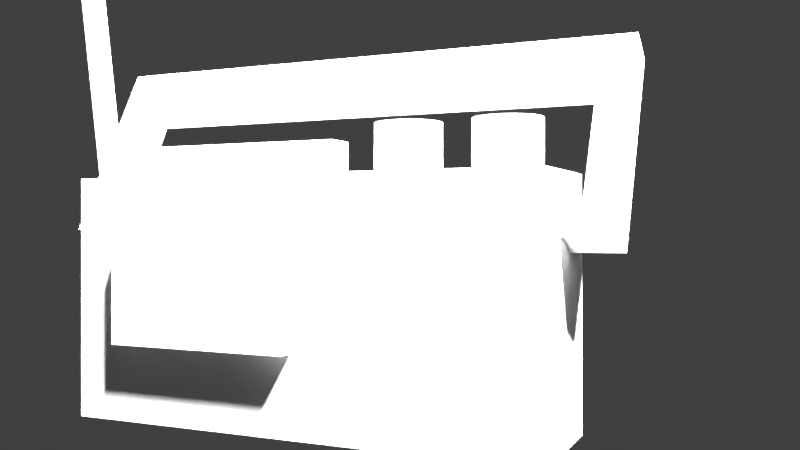 # Source: radio.blend  (saved by Blender 2.73.0; exported with 4.5.12 LTS)
import bpy
from mathutils import Matrix  # noqa: F401  (used for matrix-valued properties, if any)

bpy.ops.wm.read_factory_settings(use_empty=True)
scene = bpy.context.scene
scene.name = 'Scene'

# ---- collections
col_collection_1 = bpy.data.collections.new('Collection 1'); scene.collection.children.link(col_collection_1)

# ---- materials (node trees are filled in below, after node groups)
mat_material = bpy.data.materials.new('material')
mat_material.alpha_threshold = 0.0
mat_material.use_transparent_shadow = False
mat_material.diffuse_color = (1.0, 1.0, 1.0, 1.0)
mat_material.roughness = 0.5
mat_material.line_color = (0.0, 0.0, 0.0, 1.0)

# ---- material node trees

# ---- world
world_world = bpy.data.worlds.new('World'); scene.world = world_world
world_world.color = (0.05088, 0.05088, 0.05088)
world_world.use_sun_shadow = False
world_world.sun_shadow_jitter_overblur = 0.0
world_world.cycles.sampling_method = 'MANUAL'
world_world.cycles.sample_map_resolution = 256

# ---- cameras
cam_camera_002 = bpy.data.cameras.new('Camera.002')
cam_camera_002.clip_end = 100.0
cam_camera_002.lens = 35.0
cam_camera_002.sensor_width = 32.0
cam_camera_002.sensor_height = 18.0
cam_camera_002.dof.focus_distance = 0.0
cam_camera_002.dof.aperture_fstop = 128.0

# ---- lights
light_spot_001 = bpy.data.lights.new('Spot.001', 'SUN')
light_spot_001.transmission_factor = 0.0
light_spot_001.angle = 0.1993
light_spot_001.energy = 100.0
light_spot_001.shadow_buffer_clip_start = 0.5
light_spot_001.shadow_soft_size = 0.1
light_spot_001.shadow_cascade_max_distance = 1000.0
light_spot_001.cycles.use_multiple_importance_sampling = False

# ---- meshes
me_id29 = bpy.data.meshes.new('ID29')
me_id29.from_pydata([(0.3921, 0.0, 27.87), (1.776e-15, 0.3949, 27.85), (0.0, 0.001619, 27.84), (0.3921, 0.3933, 27.89), (0.3921, 0.0, 27.87), (1.998, 0.9974, 5.906), (2.393, 0.9974, 5.906), (0.0, 0.001619, 27.84), (2.393, 0.9974, 5.906), (0.3921, 0.3933, 27.89), (0.3921, 0.0, 27.87), (2.395, 1.392, 5.906), (1.776e-15, 0.3949, 27.85), (2.395, 1.392, 5.906), (1.999, 1.392, 5.906), (0.3921, 0.3933, 27.89), (1.776e-15, 0.3949, 27.85), (1.998, 0.9974, 5.906), (0.0, 0.001619, 27.84), (1.999, 1.392, 5.906), (2.393, 0.9974, 5.906), (1.999, 1.392, 5.906), (1.998, 0.9974, 5.906), (2.395, 1.392, 5.906), (9.435, 3.1, 7.087), (9.625, 3.179, 5.906), (9.435, 3.1, 5.906), (9.625, 3.179, 7.087), (9.272, 2.975, 7.087), (9.272, 2.975, 5.906), (9.068, 2.214, 7.087), (9.068, 2.622, 7.087), (9.041, 2.418, 7.087), (9.147, 2.812, 7.087), (9.147, 2.024, 7.087), (9.272, 2.975, 7.087), (9.272, 1.861, 7.087), (9.435, 1.736, 7.087), (9.435, 3.1, 7.087), (9.625, 3.179, 7.087), (9.625, 1.657, 7.087), (9.829, 3.205, 7.087), (9.829, 1.631, 7.087), (10.03, 1.657, 7.087), (10.03, 3.179, 7.087), (10.22, 1.736, 7.087), (10.22, 3.1, 7.087), (10.39, 2.975, 7.087), (10.39, 1.861, 7.087), (10.51, 2.024, 7.087), (10.51, 2.812, 7.087), (10.59, 2.214, 7.087), (10.59, 2.622, 7.087), (10.62, 2.418, 7.087), (9.829, 3.205, 5.906), (9.829, 3.205, 7.087), (9.147, 2.812, 5.906), (9.147, 2.812, 7.087), (10.03, 3.179, 5.906), (10.03, 3.179, 7.087), (9.068, 2.622, 5.906), (9.068, 2.622, 7.087), (9.041, 2.418, 5.906), (9.041, 2.418, 7.087), (9.068, 2.214, 5.906), (9.068, 2.214, 7.087), (9.147, 2.024, 5.906), (9.147, 2.024, 7.087), (9.272, 1.861, 5.906), (9.272, 1.861, 7.087), (9.435, 1.736, 7.087), (9.435, 1.736, 5.906), (9.625, 1.657, 7.087), (9.625, 1.657, 5.906), (9.829, 1.631, 7.087), (9.829, 1.631, 5.906), (10.03, 1.657, 7.087), (10.03, 1.657, 5.906), (10.22, 1.736, 7.087), (10.22, 1.736, 5.906), (10.39, 1.861, 7.087), (10.39, 1.861, 5.906), (10.51, 2.024, 5.906), (10.51, 2.024, 7.087), (10.59, 2.214, 5.906), (10.59, 2.214, 7.087), (10.62, 2.418, 5.906), (10.62, 2.418, 7.087), (10.59, 2.622, 5.906), (10.59, 2.622, 7.087), (10.51, 2.812, 5.906), (10.51, 2.812, 7.087), (10.39, 2.975, 5.906), (10.39, 2.975, 7.087), (10.22, 3.1, 7.087), (10.22, 3.1, 5.906), (2.452, 2.254, 6.693), (2.452, 1.466, 5.906), (2.452, 1.466, 6.693), (2.452, 2.254, 5.906), (8.357, 1.466, 6.693), (2.452, 1.466, 5.906), (8.357, 1.466, 5.906), (2.452, 1.466, 6.693), (8.357, 1.466, 6.693), (2.452, 2.254, 6.693), (2.452, 1.466, 6.693), (8.357, 2.254, 6.693), (2.452, 2.254, 6.693), (8.357, 2.254, 5.906), (2.452, 2.254, 5.906), (8.357, 2.254, 6.693), (8.357, 2.254, 5.906), (8.357, 1.466, 6.693), (8.357, 1.466, 5.906), (8.357, 2.254, 6.693), (13.49, 3.841, 0.0), (1.676, 0.6912, 0.0), (1.676, 3.841, 0.0), (13.49, 0.6912, 0.0), (1.676, 0.6912, 5.906), (1.676, 1.762, 4.625), (1.676, 0.6912, 0.0), (1.676, 2.128, 5.322), (1.676, 3.841, 5.906), (1.676, 3.003, 4.863), (1.676, 3.841, 0.0), (1.676, 2.637, 4.166), (1.676, 3.841, 5.906), (13.49, 3.841, 0.0), (1.676, 3.841, 0.0), (13.49, 3.841, 5.906), (13.49, 3.841, 0.0), (13.49, 0.6912, 5.906), (13.49, 0.6912, 0.0), (13.49, 1.762, 4.625), (13.49, 2.637, 4.166), (13.49, 3.003, 4.863), (13.49, 2.128, 5.322), (13.49, 3.841, 5.906), (7.739, 0.6912, 1.907), (8.627, 0.6912, 3.823), (7.739, 0.6912, 4.663), (12.96, 0.6912, 3.823), (8.627, 0.6912, 5.398), (3.015, 0.6912, 4.663), (13.49, 0.6912, 0.0), (1.676, 0.6912, 0.0), (13.49, 0.6912, 5.906), (12.96, 0.6912, 5.398), (3.015, 0.6912, 1.907), (1.676, 0.6912, 5.906), (1.676, 0.6912, 5.906), (1.998, 0.9974, 5.906), (1.676, 3.841, 5.906), (13.49, 0.6912, 5.906), (2.393, 0.9974, 5.906), (2.395, 1.392, 5.906), (2.452, 1.466, 5.906), (8.357, 1.466, 5.906), (9.625, 1.657, 5.906), (9.435, 1.736, 5.906), (8.357, 2.254, 5.906), (9.272, 1.861, 5.906), (9.147, 2.024, 5.906), (9.068, 2.214, 5.906), (9.041, 2.418, 5.906), (9.829, 1.631, 5.906), (10.03, 1.657, 5.906), (10.22, 1.736, 5.906), (10.39, 1.861, 5.906), (10.51, 2.024, 5.906), (10.59, 2.214, 5.906), (10.62, 2.418, 5.906), (11.8, 1.736, 5.906), (11.63, 1.861, 5.906), (11.51, 2.024, 5.906), (11.43, 2.214, 5.906), (11.4, 2.418, 5.906), (11.99, 1.657, 5.906), (12.19, 1.631, 5.906), (12.39, 1.657, 5.906), (12.58, 1.736, 5.906), (12.75, 1.861, 5.906), (12.87, 2.024, 5.906), (12.95, 2.214, 5.906), (12.98, 2.418, 5.906), (2.452, 2.254, 5.906), (13.49, 3.841, 5.906), (1.999, 1.392, 5.906), (9.625, 3.179, 5.906), (9.435, 3.1, 5.906), (9.272, 2.975, 5.906), (9.147, 2.812, 5.906), (9.068, 2.622, 5.906), (9.829, 3.205, 5.906), (10.03, 3.179, 5.906), (10.22, 3.1, 5.906), (10.39, 2.975, 5.906), (10.51, 2.812, 5.906), (10.59, 2.622, 5.906), (11.8, 3.1, 5.906), (11.63, 2.975, 5.906), (11.51, 2.812, 5.906), (11.43, 2.622, 5.906), (11.99, 3.179, 5.906), (12.19, 3.205, 5.906), (12.39, 3.179, 5.906), (12.58, 3.1, 5.906), (12.75, 2.975, 5.906), (12.87, 2.812, 5.906), (12.95, 2.622, 5.906), (13.49, 2.637, 4.166), (13.49, 2.128, 5.322), (13.49, 1.762, 4.625), (13.49, 3.003, 4.863), (14.69, 2.637, 4.166), (13.49, 1.762, 4.625), (13.49, 2.637, 4.166), (14.69, 1.762, 4.625), (0.5129, 2.637, 4.166), (1.3, 3.003, 4.863), (1.676, 2.637, 4.166), (0.5129, 4.96, 8.591), (1.676, 3.003, 4.863), (1.3, 4.411, 7.545), (13.9, 4.411, 7.545), (14.69, 2.637, 4.166), (13.9, 3.003, 4.863), (14.69, 4.96, 8.591), (13.49, 2.637, 4.166), (13.49, 3.003, 4.863), (13.9, 2.128, 5.322), (13.49, 3.003, 4.863), (13.49, 2.128, 5.322), (13.9, 3.003, 4.863), (14.69, 1.762, 4.625), (13.9, 2.128, 5.322), (13.49, 1.762, 4.625), (14.69, 4.085, 9.05), (13.49, 2.128, 5.322), (13.9, 3.536, 8.004), (1.3, 3.536, 8.004), (0.5129, 1.762, 4.625), (1.3, 2.128, 5.322), (0.5129, 4.085, 9.05), (1.676, 1.762, 4.625), (1.676, 2.128, 5.322), (14.69, 2.637, 4.166), (14.69, 4.085, 9.05), (14.69, 1.762, 4.625), (14.69, 4.96, 8.591), (13.9, 3.536, 8.004), (13.9, 3.003, 4.863), (13.9, 2.128, 5.322), (13.9, 4.411, 7.545), (13.9, 4.411, 7.545), (1.3, 3.536, 8.004), (1.3, 4.411, 7.545), (13.9, 3.536, 8.004), (1.3, 3.003, 4.863), (1.3, 3.536, 8.004), (1.3, 2.128, 5.322), (1.3, 4.411, 7.545), (1.676, 2.128, 5.322), (1.3, 3.003, 4.863), (1.3, 2.128, 5.322), (1.676, 3.003, 4.863), (1.676, 2.128, 5.322), (1.676, 2.637, 4.166), (1.676, 1.762, 4.625), (1.676, 3.003, 4.863), (1.676, 2.637, 4.166), (0.5129, 1.762, 4.625), (0.5129, 2.637, 4.166), (1.676, 1.762, 4.625), (0.5129, 4.085, 9.05), (0.5129, 2.637, 4.166), (0.5129, 1.762, 4.625), (0.5129, 4.96, 8.591), (14.69, 4.085, 9.05), (0.5129, 4.96, 8.591), (0.5129, 4.085, 9.05), (14.69, 4.96, 8.591), (12.96, 1.085, 5.398), (8.627, 1.085, 3.823), (12.96, 1.085, 3.823), (8.627, 1.085, 5.398), (12.96, 1.085, 5.398), (8.627, 0.6912, 5.398), (8.627, 1.085, 5.398), (12.96, 0.6912, 5.398), (8.627, 1.085, 3.823), (8.627, 0.6912, 5.398), (8.627, 0.6912, 3.823), (8.627, 1.085, 5.398), (12.96, 0.6912, 3.823), (8.627, 1.085, 3.823), (8.627, 0.6912, 3.823), (12.96, 1.085, 3.823), (12.96, 1.085, 5.398), (12.96, 0.6912, 3.823), (12.96, 0.6912, 5.398), (12.96, 1.085, 3.823), (7.739, 0.6912, 1.907), (7.739, 0.2975, 4.663), (7.739, 0.2975, 1.907), (7.739, 0.6912, 4.663), (7.739, 0.2975, 4.663), (3.015, 0.6912, 4.663), (3.015, 0.2975, 4.663), (7.739, 0.6912, 4.663), (7.739, 0.2975, 4.663), (3.015, 0.2975, 1.907), (7.739, 0.2975, 1.907), (3.015, 0.2975, 4.663), (7.739, 0.6912, 1.907), (3.015, 0.2975, 1.907), (3.015, 0.6912, 1.907), (7.739, 0.2975, 1.907), (3.015, 0.6912, 4.663), (3.015, 0.2975, 1.907), (3.015, 0.2975, 4.663), (3.015, 0.6912, 1.907), (11.51, 2.024, 7.087), (11.63, 1.861, 5.906), (11.63, 1.861, 7.087), (11.51, 2.024, 5.906), (11.8, 1.736, 7.087), (11.8, 1.736, 5.906), (11.43, 2.214, 7.087), (11.43, 2.622, 7.087), (11.4, 2.418, 7.087), (11.51, 2.024, 7.087), (11.51, 2.812, 7.087), (11.63, 2.975, 7.087), (11.63, 1.861, 7.087), (11.8, 1.736, 7.087), (11.8, 3.1, 7.087), (11.99, 3.179, 7.087), (11.99, 1.657, 7.087), (12.19, 3.205, 7.087), (12.19, 1.631, 7.087), (12.39, 1.657, 7.087), (12.39, 3.179, 7.087), (12.58, 1.736, 7.087), (12.58, 3.1, 7.087), (12.75, 2.975, 7.087), (12.75, 1.861, 7.087), (12.87, 2.024, 7.087), (12.87, 2.812, 7.087), (12.95, 2.214, 7.087), (12.95, 2.622, 7.087), (12.98, 2.418, 7.087), (11.43, 2.214, 7.087), (11.43, 2.214, 5.906), (11.99, 1.657, 7.087), (11.99, 1.657, 5.906), (11.99, 3.179, 7.087), (12.19, 3.205, 5.906), (11.99, 3.179, 5.906), (12.19, 3.205, 7.087), (11.8, 3.1, 7.087), (11.8, 3.1, 5.906), (11.63, 2.975, 7.087), (11.63, 2.975, 5.906), (11.51, 2.812, 5.906), (11.51, 2.812, 7.087), (11.43, 2.622, 5.906), (11.43, 2.622, 7.087), (11.4, 2.418, 5.906), (11.4, 2.418, 7.087), (12.19, 1.631, 7.087), (12.19, 1.631, 5.906), (12.39, 1.657, 7.087), (12.39, 1.657, 5.906), (12.58, 1.736, 7.087), (12.58, 1.736, 5.906), (12.75, 1.861, 7.087), (12.75, 1.861, 5.906), (12.87, 2.024, 5.906), (12.87, 2.024, 7.087), (12.95, 2.214, 5.906), (12.95, 2.214, 7.087), (12.98, 2.418, 5.906), (12.98, 2.418, 7.087), (12.95, 2.622, 5.906), (12.95, 2.622, 7.087), (12.87, 2.812, 5.906), (12.87, 2.812, 7.087), (12.75, 2.975, 5.906), (12.75, 2.975, 7.087), (12.58, 3.1, 7.087), (12.58, 3.1, 5.906), (12.39, 3.179, 7.087), (12.39, 3.179, 5.906)], [], [(0, 1, 2), (1, 0, 3), (4, 5, 6), (5, 4, 7), (8, 9, 10), (9, 8, 11), (12, 13, 14), (13, 12, 15), (16, 17, 18), (17, 16, 19), (20, 21, 22), (21, 20, 23), (24, 25, 26), (25, 24, 27), (28, 26, 29), (26, 28, 24), (30, 31, 32), (31, 30, 33), (33, 30, 34), (33, 34, 35), (35, 34, 36), (35, 36, 37), (35, 37, 38), (38, 37, 39), (39, 37, 40), (39, 40, 41), (41, 40, 42), (41, 42, 43), (41, 43, 44), (44, 43, 45), (44, 45, 46), (46, 45, 47), (47, 45, 48), (47, 48, 49), (47, 49, 50), (50, 49, 51), (50, 51, 52), (52, 51, 53), (27, 54, 25), (54, 27, 55), (28, 56, 57), (56, 28, 29), (55, 58, 54), (58, 55, 59), (57, 60, 61), (60, 57, 56), (61, 62, 63), (62, 61, 60), (63, 64, 65), (64, 63, 62), (65, 66, 67), (66, 65, 64), (67, 68, 69), (68, 67, 66), (70, 68, 71), (68, 70, 69), (72, 71, 73), (71, 72, 70), (74, 73, 75), (73, 74, 72), (76, 75, 77), (75, 76, 74), (78, 77, 79), (77, 78, 76), (80, 79, 81), (79, 80, 78), (82, 80, 81), (80, 82, 83), (84, 83, 82), (83, 84, 85), (86, 85, 84), (85, 86, 87), (88, 87, 86), (87, 88, 89), (90, 89, 88), (89, 90, 91), (92, 91, 90), (91, 92, 93), (94, 92, 95), (92, 94, 93), (59, 95, 58), (95, 59, 94), (96, 97, 98), (97, 96, 99), (100, 101, 102), (101, 100, 103), (104, 105, 106), (105, 104, 107), (108, 109, 110), (109, 108, 111), (112, 113, 114), (113, 112, 115), (116, 117, 118), (117, 116, 119), (120, 121, 122), (121, 120, 123), (123, 120, 124), (123, 124, 125), (121, 126, 122), (126, 121, 127), (126, 127, 125), (126, 125, 124), (128, 129, 130), (129, 128, 131), (132, 133, 134), (133, 132, 135), (135, 132, 136), (136, 132, 137), (133, 138, 139), (138, 133, 135), (139, 138, 137), (139, 137, 132), (140, 141, 142), (141, 140, 143), (142, 141, 144), (142, 144, 145), (146, 140, 147), (140, 146, 143), (143, 146, 148), (143, 148, 149), (149, 148, 144), (147, 150, 151), (150, 147, 140), (151, 150, 145), (151, 145, 144), (151, 144, 148), (152, 153, 154), (153, 152, 155), (153, 155, 156), (156, 155, 157), (157, 155, 158), (158, 155, 159), (159, 155, 160), (159, 160, 161), (159, 161, 162), (162, 161, 163), (162, 163, 164), (162, 164, 165), (162, 165, 166), (160, 155, 167), (167, 155, 168), (168, 155, 169), (169, 155, 170), (170, 155, 171), (171, 155, 172), (172, 155, 173), (173, 155, 174), (173, 174, 175), (173, 175, 176), (173, 176, 177), (173, 177, 178), (174, 155, 179), (179, 155, 180), (180, 155, 181), (181, 155, 182), (182, 155, 183), (183, 155, 184), (184, 155, 185), (185, 155, 186), (154, 187, 188), (187, 154, 189), (189, 154, 153), (187, 189, 157), (187, 157, 158), (188, 187, 190), (190, 187, 191), (191, 187, 192), (192, 187, 162), (192, 162, 193), (193, 162, 194), (194, 162, 166), (188, 190, 195), (188, 195, 196), (188, 196, 197), (188, 197, 198), (188, 198, 199), (188, 199, 200), (188, 200, 201), (201, 200, 173), (201, 173, 202), (202, 173, 203), (203, 173, 204), (204, 173, 178), (188, 201, 205), (188, 205, 206), (188, 206, 207), (188, 207, 208), (188, 208, 209), (188, 209, 210), (188, 210, 211), (188, 211, 186), (188, 186, 155), (212, 213, 214), (213, 212, 215), (216, 217, 218), (217, 216, 219), (220, 221, 222), (221, 220, 223), (222, 221, 224), (221, 223, 225), (225, 223, 226), (227, 228, 229), (228, 227, 230), (228, 230, 231), (229, 228, 226), (229, 226, 223), (232, 233, 234), (233, 232, 235), (236, 237, 238), (237, 236, 239), (238, 237, 240), (237, 239, 241), (241, 239, 242), (243, 244, 245), (244, 243, 246), (244, 246, 247), (245, 244, 242), (245, 242, 239), (248, 249, 250), (249, 248, 251), (252, 253, 254), (253, 252, 255), (256, 257, 258), (257, 256, 259), (260, 261, 262), (261, 260, 263), (264, 265, 266), (265, 264, 267), (268, 269, 270), (269, 268, 271), (272, 273, 274), (273, 272, 275), (276, 277, 278), (277, 276, 279), (280, 281, 282), (281, 280, 283), (284, 285, 286), (285, 284, 287), (288, 289, 290), (289, 288, 291), (292, 293, 294), (293, 292, 295), (296, 297, 298), (297, 296, 299), (300, 301, 302), (301, 300, 303), (304, 305, 306), (305, 304, 307), (308, 309, 310), (309, 308, 311), (312, 313, 314), (313, 312, 315), (316, 317, 318), (317, 316, 319), (320, 321, 322), (321, 320, 323), (324, 325, 326), (325, 324, 327), (328, 325, 329), (325, 328, 326), (330, 331, 332), (331, 330, 333), (331, 333, 334), (334, 333, 335), (335, 333, 336), (335, 336, 337), (335, 337, 338), (338, 337, 339), (339, 337, 340), (339, 340, 341), (341, 340, 342), (341, 342, 343), (341, 343, 344), (344, 343, 345), (344, 345, 346), (346, 345, 347), (347, 345, 348), (347, 348, 349), (347, 349, 350), (350, 349, 351), (350, 351, 352), (352, 351, 353), (354, 327, 324), (327, 354, 355), (356, 329, 357), (329, 356, 328), (358, 359, 360), (359, 358, 361), (362, 360, 363), (360, 362, 358), (364, 363, 365), (363, 364, 362), (364, 366, 367), (366, 364, 365), (367, 368, 369), (368, 367, 366), (369, 370, 371), (370, 369, 368), (371, 355, 354), (355, 371, 370), (372, 357, 373), (357, 372, 356), (374, 373, 375), (373, 374, 372), (376, 375, 377), (375, 376, 374), (378, 377, 379), (377, 378, 376), (380, 378, 379), (378, 380, 381), (382, 381, 380), (381, 382, 383), (384, 383, 382), (383, 384, 385), (386, 385, 384), (385, 386, 387), (388, 387, 386), (387, 388, 389), (390, 389, 388), (389, 390, 391), (392, 390, 393), (390, 392, 391), (394, 393, 395), (393, 394, 392), (361, 395, 359), (395, 361, 394)])
me_id29.polygons.foreach_set('use_smooth', [0, 0, 0, 0, 0, 0, 0, 0, 0, 0, 0, 0, 1, 1, 1, 1, 0, 0, 0, 0, 0, 0, 0, 0, 0, 0, 0, 0, 0, 0, 0, 0, 0, 0, 0, 0, 0, 0, 1, 1, 1, 1, 1, 1, 1, 1, 1, 1, 1, 1, 1, 1, 1, 1, 1, 1, 1, 1, 1, 1, 1, 1, 1, 1, 1, 1, 1, 1, 1, 1, 1, 1, 1, 1, 1, 1, 1, 1, 1, 1, 1, 1, 0, 0, 0, 0, 0, 0, 0, 0, 0, 0, 0, 0, 0, 0, 0, 0, 0, 0, 0, 0, 0, 0, 0, 0, 0, 0, 0, 0, 0, 0, 0, 0, 0, 0, 0, 0, 0, 0, 0, 0, 0, 0, 0, 0, 0, 0, 0, 0, 0, 0, 0, 0, 0, 0, 0, 0, 0, 0, 0, 0, 0, 0, 0, 0, 0, 0, 0, 0, 0, 0, 0, 0, 0, 0, 0, 0, 0, 0, 0, 0, 0, 0, 0, 0, 0, 0, 0, 0, 0, 0, 0, 0, 0, 0, 0, 0, 0, 0, 0, 0, 0, 0, 0, 0, 0, 0, 0, 0, 0, 0, 0, 0, 0, 0, 0, 0, 0, 0, 0, 0, 0, 0, 0, 0, 0, 0, 0, 0, 0, 0, 0, 0, 0, 0, 0, 0, 0, 0, 0, 0, 0, 0, 0, 0, 0, 0, 0, 0, 0, 0, 0, 0, 0, 0, 0, 0, 0, 0, 0, 0, 0, 0, 0, 0, 0, 0, 0, 0, 0, 0, 0, 0, 0, 0, 1, 1, 1, 1, 0, 0, 0, 0, 0, 0, 0, 0, 0, 0, 0, 0, 0, 0, 0, 0, 0, 0, 0, 0, 0, 0, 1, 1, 1, 1, 1, 1, 1, 1, 1, 1, 1, 1, 1, 1, 1, 1, 1, 1, 1, 1, 1, 1, 1, 1, 1, 1, 1, 1, 1, 1, 1, 1, 1, 1, 1, 1, 1, 1, 1, 1, 1, 1, 1, 1])
_uv = me_id29.uv_layers.new(name='UVMap')
_uv.uv.foreach_set('vector', [0.7882, 0.7957, 0.8042, 0.779, 0.8042, 0.7956, 0.8042, 0.779, 0.7882, 0.7957, 0.7882, 0.7791, 0.9679, 3.149e-05, 0.9839, 0.9236, 0.9679, 0.9251, 0.9839, 0.9236, 0.9679, 3.149e-05, 0.9839, 0.0, 0.9518, 0.9312, 0.9357, 0.0, 0.9518, 0.0, 0.9357, 0.0, 0.9518, 0.9312, 0.9357, 0.932, 0.9839, 0.0, 1.0, 0.9179, 0.9839, 0.9163, 1.0, 0.9179, 0.9839, 0.0, 1.0, 5.797e-05, 0.9518, 0.9305, 0.9679, 0.0007572, 0.9679, 0.9305, 0.9679, 0.0007572, 0.9518, 0.9305, 0.9518, 0.0, 0.7088, 0.7167, 0.7248, 0.7334, 0.7088, 0.7335, 0.7248, 0.7334, 0.7088, 0.7167, 0.7248, 0.7167, 0.6541, 0.6952, 0.6618, 0.7442, 0.6541, 0.7447, 0.6618, 0.7442, 0.6541, 0.6952, 0.6618, 0.6947, 0.6474, 0.696, 0.6541, 0.7447, 0.6474, 0.7455, 0.6541, 0.7447, 0.6474, 0.696, 0.6541, 0.6952, 0.6751, 0.8116, 0.6916, 0.8093, 0.6835, 0.8116, 0.6916, 0.8093, 0.6751, 0.8116, 0.6988, 0.805, 0.6988, 0.805, 0.6751, 0.8116, 0.667, 0.8093, 0.6988, 0.805, 0.667, 0.8093, 0.7048, 0.7988, 0.7048, 0.7988, 0.667, 0.8093, 0.6597, 0.805, 0.7048, 0.7988, 0.6597, 0.805, 0.6538, 0.7988, 0.7048, 0.7988, 0.6538, 0.7988, 0.709, 0.7913, 0.709, 0.7913, 0.6538, 0.7988, 0.7111, 0.7829, 0.7111, 0.7829, 0.6538, 0.7988, 0.6496, 0.7913, 0.7111, 0.7829, 0.6496, 0.7913, 0.7111, 0.7742, 0.7111, 0.7742, 0.6496, 0.7913, 0.6474, 0.7829, 0.7111, 0.7742, 0.6474, 0.7829, 0.6474, 0.7742, 0.7111, 0.7742, 0.6474, 0.7742, 0.709, 0.7658, 0.709, 0.7658, 0.6474, 0.7742, 0.6496, 0.7658, 0.709, 0.7658, 0.6496, 0.7658, 0.7048, 0.7582, 0.7048, 0.7582, 0.6496, 0.7658, 0.6988, 0.7521, 0.6988, 0.7521, 0.6496, 0.7658, 0.6538, 0.7582, 0.6988, 0.7521, 0.6538, 0.7582, 0.6597, 0.7521, 0.6988, 0.7521, 0.6597, 0.7521, 0.6916, 0.7477, 0.6916, 0.7477, 0.6597, 0.7521, 0.667, 0.7477, 0.6916, 0.7477, 0.667, 0.7477, 0.6835, 0.7455, 0.6835, 0.7455, 0.667, 0.7477, 0.6751, 0.7455, 0.6618, 0.6947, 0.6701, 0.744, 0.6618, 0.7442, 0.6701, 0.744, 0.6618, 0.6947, 0.6701, 0.6946, 0.4784, 0.9, 0.4851, 0.85, 0.4851, 0.9, 0.4851, 0.85, 0.4784, 0.9, 0.4784, 0.85, 0.6701, 0.6946, 0.6784, 0.7442, 0.6701, 0.744, 0.6784, 0.7442, 0.6701, 0.6946, 0.6784, 0.6947, 0.4851, 0.9, 0.4928, 0.85, 0.4928, 0.9, 0.4928, 0.85, 0.4851, 0.9, 0.4851, 0.85, 0.4928, 0.9, 0.5012, 0.85, 0.5012, 0.9, 0.5012, 0.85, 0.4928, 0.9, 0.4928, 0.85, 0.5012, 0.9, 0.5095, 0.85, 0.5095, 0.9, 0.5095, 0.85, 0.5012, 0.9, 0.5012, 0.85, 0.5095, 0.9, 0.5172, 0.85, 0.5172, 0.9, 0.5172, 0.85, 0.5095, 0.9, 0.5095, 0.85, 0.5172, 0.9, 0.5239, 0.85, 0.5239, 0.9, 0.5239, 0.85, 0.5172, 0.9, 0.5172, 0.85, 0.7788, 0.8502, 0.7721, 0.801, 0.7788, 0.8004, 0.7721, 0.801, 0.7788, 0.8502, 0.7721, 0.8507, 0.7865, 0.8499, 0.7788, 0.8004, 0.7865, 0.8001, 0.7788, 0.8004, 0.7865, 0.8499, 0.7788, 0.8502, 0.7949, 0.8498, 0.7865, 0.8001, 0.7949, 0.8, 0.7865, 0.8001, 0.7949, 0.8498, 0.7865, 0.8499, 0.8032, 0.8499, 0.7949, 0.8, 0.8032, 0.8001, 0.7949, 0.8, 0.8032, 0.8499, 0.7949, 0.8498, 0.8109, 0.8502, 0.8032, 0.8001, 0.8109, 0.8004, 0.8032, 0.8001, 0.8109, 0.8502, 0.8032, 0.8499, 0.8176, 0.8507, 0.8109, 0.8004, 0.8176, 0.801, 0.8109, 0.8004, 0.8176, 0.8507, 0.8109, 0.8502, 0.5305, 0.85, 0.5239, 0.9, 0.5239, 0.85, 0.5239, 0.9, 0.5305, 0.85, 0.5305, 0.9, 0.5383, 0.85, 0.5305, 0.9, 0.5305, 0.85, 0.5305, 0.9, 0.5383, 0.85, 0.5383, 0.9, 0.5466, 0.85, 0.5383, 0.9, 0.5383, 0.85, 0.5383, 0.9, 0.5466, 0.85, 0.5466, 0.9, 0.5549, 0.85, 0.5466, 0.9, 0.5466, 0.85, 0.5466, 0.9, 0.5549, 0.85, 0.5549, 0.9, 0.5627, 0.85, 0.5549, 0.9, 0.5549, 0.85, 0.5549, 0.9, 0.5627, 0.85, 0.5627, 0.9, 0.5694, 0.85, 0.5627, 0.9, 0.5627, 0.85, 0.5627, 0.9, 0.5694, 0.85, 0.5694, 0.9, 0.6862, 0.6952, 0.6929, 0.7455, 0.6862, 0.7447, 0.6929, 0.7455, 0.6862, 0.6952, 0.6929, 0.696, 0.6784, 0.6947, 0.6862, 0.7447, 0.6784, 0.7442, 0.6862, 0.7447, 0.6784, 0.6947, 0.6862, 0.6952, 0.8176, 0.8507, 0.8498, 0.884, 0.8176, 0.884, 0.8498, 0.884, 0.8176, 0.8507, 0.8498, 0.8507, 0.8604, 0.85, 0.8924, 0.6, 0.8924, 0.85, 0.8924, 0.6, 0.8604, 0.85, 0.8604, 0.6, 0.4461, 0.5, 0.4782, 0.75, 0.4461, 0.75, 0.4782, 0.75, 0.4461, 0.5, 0.4782, 0.5, 0.8604, 0.6, 0.8286, 0.85, 0.8286, 0.6, 0.8286, 0.85, 0.8604, 0.6, 0.8604, 0.85, 0.7029, 0.8949, 0.6708, 0.8616, 0.7029, 0.8616, 0.6708, 0.8616, 0.7029, 0.8949, 0.6708, 0.8949, 0.1286, 0.5, 0.2534, 1.0, 0.1286, 1.0, 0.2534, 1.0, 0.1286, 0.5, 0.2534, 0.5, 0.3821, 0.75, 0.3384, 0.6958, 0.3821, 0.5, 0.3384, 0.6958, 0.3821, 0.75, 0.3234, 0.7253, 0.3234, 0.7253, 0.3821, 0.75, 0.2534, 0.75, 0.3234, 0.7253, 0.2534, 0.75, 0.2877, 0.7059, 0.3384, 0.6958, 0.2534, 0.5, 0.3821, 0.5, 0.2534, 0.5, 0.3384, 0.6958, 0.3026, 0.6763, 0.2534, 0.5, 0.3026, 0.6763, 0.2877, 0.7059, 0.2534, 0.5, 0.2877, 0.7059, 0.2534, 0.75, 0.24, 0.5, 0.4784, 0.0, 0.4784, 0.5, 0.4784, 0.0, 0.24, 0.5, 0.24, 4.037e-08, 0.4784, 0.85, 0.607, 0.6, 0.607, 0.85, 0.607, 0.6, 0.4784, 0.85, 0.5633, 0.6542, 0.5633, 0.6542, 0.4784, 0.85, 0.5276, 0.6736, 0.5276, 0.6736, 0.4784, 0.85, 0.5126, 0.6441, 0.607, 0.6, 0.5484, 0.6247, 0.4784, 0.6, 0.5484, 0.6247, 0.607, 0.6, 0.5633, 0.6542, 0.4784, 0.6, 0.5484, 0.6247, 0.5126, 0.6441, 0.4784, 0.6, 0.5126, 0.6441, 0.4784, 0.85, 0.07749, 0.2433, 0.1553, 0.2057, 0.1895, 0.2433, 0.1553, 0.2057, 0.07749, 0.2433, 0.1553, 0.02239, 0.1895, 0.2433, 0.1553, 0.2057, 0.2193, 0.2057, 0.1895, 0.2433, 0.2193, 0.2057, 0.1895, 0.4433, 0.0, 4.037e-08, 0.07749, 0.2433, 7.484e-08, 0.5, 0.07749, 0.2433, 0.0, 4.037e-08, 0.1553, 0.02239, 0.1553, 0.02239, 0.0, 4.037e-08, 0.24, 0.0, 0.1553, 0.02239, 0.24, 0.0, 0.2193, 0.02239, 0.2193, 0.02239, 0.24, 0.0, 0.2193, 0.2057, 7.484e-08, 0.5, 0.07749, 0.4433, 0.24, 0.5, 0.07749, 0.4433, 7.484e-08, 0.5, 0.07749, 0.2433, 0.24, 0.5, 0.07749, 0.4433, 0.1895, 0.4433, 0.24, 0.5, 0.1895, 0.4433, 0.2193, 0.2057, 0.24, 0.5, 0.2193, 0.2057, 0.24, 0.0, 0.1286, 0.5, 0.1161, 0.5136, 0.0, 0.5, 0.1161, 0.5136, 0.1286, 0.5, 0.1286, 1.0, 0.1161, 0.5136, 0.1286, 1.0, 0.1161, 0.5304, 0.1161, 0.5304, 0.1286, 1.0, 0.09999, 0.5304, 0.09999, 0.5304, 0.1286, 1.0, 0.09695, 0.5329, 0.09695, 0.5329, 0.1286, 1.0, 0.09695, 0.7829, 0.09695, 0.7829, 0.1286, 1.0, 0.08913, 0.8365, 0.09695, 0.7829, 0.08913, 0.8365, 0.08592, 0.8285, 0.09695, 0.7829, 0.08592, 0.8285, 0.0648, 0.7829, 0.0648, 0.7829, 0.08592, 0.8285, 0.08081, 0.8216, 0.0648, 0.7829, 0.08081, 0.8216, 0.07416, 0.8163, 0.0648, 0.7829, 0.07416, 0.8163, 0.0664, 0.8129, 0.0648, 0.7829, 0.0664, 0.8129, 0.05808, 0.8118, 0.08913, 0.8365, 0.1286, 1.0, 0.09023, 0.8451, 0.09023, 0.8451, 0.1286, 1.0, 0.08913, 0.8538, 0.08913, 0.8538, 0.1286, 1.0, 0.08592, 0.8618, 0.08592, 0.8618, 0.1286, 1.0, 0.08081, 0.8687, 0.08081, 0.8687, 0.1286, 1.0, 0.07416, 0.874, 0.07416, 0.874, 0.1286, 1.0, 0.0664, 0.8773, 0.0664, 0.8773, 0.1286, 1.0, 0.05808, 0.8785, 0.05808, 0.8785, 0.1286, 1.0, 0.08592, 0.9285, 0.05808, 0.8785, 0.08592, 0.9285, 0.08081, 0.9216, 0.05808, 0.8785, 0.08081, 0.9216, 0.07416, 0.9163, 0.05808, 0.8785, 0.07416, 0.9163, 0.0664, 0.9129, 0.05808, 0.8785, 0.0664, 0.9129, 0.05808, 0.9118, 0.08592, 0.9285, 0.1286, 1.0, 0.08913, 0.9365, 0.08913, 0.9365, 0.1286, 1.0, 0.09023, 0.9451, 0.09023, 0.9451, 0.1286, 1.0, 0.08913, 0.9538, 0.08913, 0.9538, 0.1286, 1.0, 0.08592, 0.9618, 0.08592, 0.9618, 0.1286, 1.0, 0.08081, 0.9687, 0.08081, 0.9687, 0.1286, 1.0, 0.07416, 0.974, 0.07416, 0.974, 0.1286, 1.0, 0.0664, 0.9773, 0.0664, 0.9773, 0.1286, 1.0, 0.05808, 0.9785, 0.0, 0.5, 0.0648, 0.5329, 0.0, 1.0, 0.0648, 0.5329, 0.0, 0.5, 0.09999, 0.5137, 0.09999, 0.5137, 0.0, 0.5, 0.1161, 0.5136, 0.0648, 0.5329, 0.09999, 0.5137, 0.09999, 0.5304, 0.0648, 0.5329, 0.09999, 0.5304, 0.09695, 0.5329, 0.0, 1.0, 0.0648, 0.5329, 0.02703, 0.8365, 0.02703, 0.8365, 0.0648, 0.5329, 0.03025, 0.8285, 0.03025, 0.8285, 0.0648, 0.5329, 0.03535, 0.8216, 0.03535, 0.8216, 0.0648, 0.5329, 0.0648, 0.7829, 0.03535, 0.8216, 0.0648, 0.7829, 0.04201, 0.8163, 0.04201, 0.8163, 0.0648, 0.7829, 0.04976, 0.8129, 0.04976, 0.8129, 0.0648, 0.7829, 0.05808, 0.8118, 0.0, 1.0, 0.02703, 0.8365, 0.02594, 0.8451, 0.0, 1.0, 0.02594, 0.8451, 0.02703, 0.8538, 0.0, 1.0, 0.02703, 0.8538, 0.03025, 0.8618, 0.0, 1.0, 0.03025, 0.8618, 0.03535, 0.8687, 0.0, 1.0, 0.03535, 0.8687, 0.04201, 0.874, 0.0, 1.0, 0.04201, 0.874, 0.04976, 0.8773, 0.0, 1.0, 0.04976, 0.8773, 0.03025, 0.9285, 0.03025, 0.9285, 0.04976, 0.8773, 0.05808, 0.8785, 0.03025, 0.9285, 0.05808, 0.8785, 0.03535, 0.9216, 0.03535, 0.9216, 0.05808, 0.8785, 0.04201, 0.9163, 0.04201, 0.9163, 0.05808, 0.8785, 0.04976, 0.9129, 0.04976, 0.9129, 0.05808, 0.8785, 0.05808, 0.9118, 0.0, 1.0, 0.03025, 0.9285, 0.02703, 0.9365, 0.0, 1.0, 0.02703, 0.9365, 0.02594, 0.9451, 0.0, 1.0, 0.02594, 0.9451, 0.02703, 0.9538, 0.0, 1.0, 0.02703, 0.9538, 0.03025, 0.9618, 0.0, 1.0, 0.03025, 0.9618, 0.03535, 0.9687, 0.0, 1.0, 0.03535, 0.9687, 0.04201, 0.974, 0.0, 1.0, 0.04201, 0.974, 0.04976, 0.9773, 0.0, 1.0, 0.04976, 0.9773, 0.05808, 0.9785, 0.0, 1.0, 0.05808, 0.9785, 0.1286, 1.0, 0.6474, 0.6018, 0.6795, 0.6437, 0.6474, 0.6437, 0.6795, 0.6437, 0.6474, 0.6018, 0.6795, 0.6018, 0.7882, 0.7282, 0.8274, 0.779, 0.7882, 0.779, 0.8274, 0.779, 0.7882, 0.7282, 0.8274, 0.7282, 0.6712, 0.6, 0.6409, 0.5667, 0.6712, 0.5508, 0.6409, 0.5667, 0.6712, 0.6, 0.4784, 0.6, 0.6712, 0.5508, 0.6409, 0.5667, 0.6409, 0.5508, 0.6409, 0.5667, 0.4784, 0.6, 0.524, 0.5667, 0.524, 0.5667, 0.4784, 0.6, 0.524, 0.03333, 0.6712, 0.0, 0.6409, 0.03333, 0.4784, 4.037e-08, 0.6409, 0.03333, 0.6712, 0.0, 0.6712, 0.05077, 0.6409, 0.03333, 0.6712, 0.05077, 0.6409, 0.05077, 0.4784, 4.037e-08, 0.6409, 0.03333, 0.524, 0.03333, 0.4784, 4.037e-08, 0.524, 0.03333, 0.4784, 0.6, 0.6964, 0.6018, 0.6795, 0.6393, 0.6795, 0.6018, 0.6795, 0.6393, 0.6964, 0.6018, 0.6964, 0.6393, 0.6712, 8.074e-08, 0.701, 0.03333, 0.6712, 0.05077, 0.701, 0.03333, 0.6712, 8.074e-08, 0.8604, 0.0, 0.6712, 0.05077, 0.701, 0.03333, 0.701, 0.05077, 0.701, 0.03333, 0.8604, 0.0, 0.8157, 0.03333, 0.8157, 0.03333, 0.8604, 0.0, 0.8157, 0.5667, 0.6712, 0.6, 0.701, 0.5667, 0.8604, 0.6, 0.701, 0.5667, 0.6712, 0.6, 0.6712, 0.5508, 0.701, 0.5667, 0.6712, 0.5508, 0.701, 0.5508, 0.8604, 0.6, 0.701, 0.5667, 0.8157, 0.5667, 0.8604, 0.6, 0.8157, 0.5667, 0.8604, 0.0, 0.607, 0.8116, 0.6474, 0.6, 0.6474, 0.8116, 0.6474, 0.6, 0.607, 0.8116, 0.607, 0.6, 0.4782, 0.8782, 0.4378, 0.75, 0.4782, 0.75, 0.4378, 0.75, 0.4782, 0.8782, 0.4378, 0.8782, 0.8965, 0.0, 0.9357, 0.5333, 0.8965, 0.5333, 0.9357, 0.5333, 0.8965, 0.0, 0.9357, 0.0, 0.8286, 0.6, 0.7882, 0.7282, 0.7882, 0.6, 0.7882, 0.7282, 0.8286, 0.6, 0.8286, 0.7282, 0.6929, 0.732, 0.7082, 0.6946, 0.7082, 0.732, 0.7082, 0.6946, 0.6929, 0.732, 0.6929, 0.6946, 0.6015, 0.85, 0.5694, 0.8918, 0.5694, 0.85, 0.5694, 0.8918, 0.6015, 0.85, 0.6015, 0.8918, 0.7329, 0.8507, 0.7721, 0.8999, 0.7329, 0.8999, 0.7721, 0.8999, 0.7329, 0.8507, 0.7721, 0.8507, 0.3821, 0.6833, 0.4224, 0.8949, 0.3821, 0.8949, 0.4224, 0.8949, 0.3821, 0.6833, 0.4224, 0.6833, 0.8965, 0.6, 0.8604, 0.0, 0.8965, 2.698e-05, 0.8604, 0.0, 0.8965, 0.6, 0.8604, 0.6, 0.4461, 0.5, 0.3821, 0.6833, 0.3821, 0.5, 0.3821, 0.6833, 0.4461, 0.5, 0.4461, 0.6833, 0.7248, 0.6, 0.7405, 0.7833, 0.7248, 0.7833, 0.7405, 0.7833, 0.7248, 0.6, 0.7405, 0.6, 0.8604, 0.9167, 0.8764, 0.85, 0.8764, 0.9167, 0.8764, 0.85, 0.8604, 0.9167, 0.8604, 0.85, 0.7565, 0.7833, 0.7405, 0.6, 0.7565, 0.6, 0.7405, 0.6, 0.7565, 0.7833, 0.7405, 0.7833, 0.4224, 0.75, 0.4385, 0.6833, 0.4385, 0.75, 0.4385, 0.6833, 0.4224, 0.75, 0.4224, 0.6833, 0.3815, 0.75, 0.3654, 0.8667, 0.3654, 0.75, 0.3654, 0.8667, 0.3815, 0.75, 0.3815, 0.8667, 0.7721, 0.6, 0.7882, 0.8, 0.7721, 0.8, 0.7882, 0.8, 0.7721, 0.6, 0.7882, 0.6, 0.3654, 0.75, 0.2534, 0.95, 0.2534, 0.75, 0.2534, 0.95, 0.3654, 0.75, 0.3654, 0.95, 0.7565, 0.6, 0.7721, 0.8, 0.7565, 0.8, 0.7721, 0.8, 0.7565, 0.6, 0.7721, 0.6, 0.7088, 0.7167, 0.7248, 0.6, 0.7248, 0.7167, 0.7248, 0.6, 0.7088, 0.7167, 0.7088, 0.6, 0.8109, 0.9007, 0.8176, 0.8507, 0.8176, 0.9007, 0.8176, 0.8507, 0.8109, 0.9007, 0.8109, 0.8507, 0.7333, 0.8502, 0.7267, 0.801, 0.7333, 0.8004, 0.7267, 0.801, 0.7333, 0.8502, 0.7267, 0.8507, 0.6431, 0.8116, 0.6266, 0.8138, 0.6347, 0.8116, 0.6266, 0.8138, 0.6431, 0.8116, 0.6512, 0.8138, 0.6266, 0.8138, 0.6512, 0.8138, 0.6193, 0.8182, 0.6193, 0.8182, 0.6512, 0.8138, 0.6134, 0.8243, 0.6134, 0.8243, 0.6512, 0.8138, 0.6585, 0.8182, 0.6134, 0.8243, 0.6585, 0.8182, 0.6644, 0.8243, 0.6134, 0.8243, 0.6644, 0.8243, 0.6092, 0.8319, 0.6092, 0.8319, 0.6644, 0.8243, 0.607, 0.8403, 0.607, 0.8403, 0.6644, 0.8243, 0.6686, 0.8319, 0.607, 0.8403, 0.6686, 0.8319, 0.607, 0.849, 0.607, 0.849, 0.6686, 0.8319, 0.6708, 0.8403, 0.607, 0.849, 0.6708, 0.8403, 0.6708, 0.849, 0.607, 0.849, 0.6708, 0.849, 0.6092, 0.8574, 0.6092, 0.8574, 0.6708, 0.849, 0.6686, 0.8574, 0.6092, 0.8574, 0.6686, 0.8574, 0.6134, 0.8649, 0.6134, 0.8649, 0.6686, 0.8574, 0.6193, 0.8711, 0.6193, 0.8711, 0.6686, 0.8574, 0.6644, 0.8649, 0.6193, 0.8711, 0.6644, 0.8649, 0.6585, 0.8711, 0.6193, 0.8711, 0.6585, 0.8711, 0.6266, 0.8754, 0.6266, 0.8754, 0.6585, 0.8711, 0.6512, 0.8754, 0.6266, 0.8754, 0.6512, 0.8754, 0.6347, 0.8777, 0.6347, 0.8777, 0.6512, 0.8754, 0.6431, 0.8777, 0.8032, 0.9008, 0.8109, 0.8507, 0.8109, 0.9007, 0.8109, 0.8507, 0.8032, 0.9008, 0.8032, 0.8508, 0.7411, 0.8499, 0.7333, 0.8004, 0.7411, 0.8001, 0.7333, 0.8004, 0.7411, 0.8499, 0.7333, 0.8502, 0.6618, 0.6438, 0.6701, 0.6931, 0.6618, 0.6933, 0.6701, 0.6931, 0.6618, 0.6438, 0.6701, 0.6437, 0.6541, 0.6443, 0.6618, 0.6933, 0.6541, 0.6938, 0.6618, 0.6933, 0.6541, 0.6443, 0.6618, 0.6438, 0.6474, 0.6451, 0.6541, 0.6938, 0.6474, 0.6946, 0.6541, 0.6938, 0.6474, 0.6451, 0.6541, 0.6443, 0.7721, 0.9007, 0.7788, 0.8507, 0.7788, 0.9007, 0.7788, 0.8507, 0.7721, 0.9007, 0.7721, 0.8507, 0.7788, 0.9007, 0.7865, 0.8508, 0.7865, 0.9008, 0.7865, 0.8508, 0.7788, 0.9007, 0.7788, 0.8507, 0.7865, 0.9008, 0.7949, 0.8508, 0.7949, 0.9008, 0.7949, 0.8508, 0.7865, 0.9008, 0.7865, 0.8508, 0.7949, 0.9008, 0.8032, 0.8508, 0.8032, 0.9008, 0.8032, 0.8508, 0.7949, 0.9008, 0.7949, 0.8508, 0.7494, 0.8498, 0.7411, 0.8001, 0.7494, 0.8, 0.7411, 0.8001, 0.7494, 0.8498, 0.7411, 0.8499, 0.7577, 0.8499, 0.7494, 0.8, 0.7577, 0.8001, 0.7494, 0.8, 0.7577, 0.8499, 0.7494, 0.8498, 0.7655, 0.8502, 0.7577, 0.8001, 0.7655, 0.8004, 0.7577, 0.8001, 0.7655, 0.8502, 0.7577, 0.8499, 0.7721, 0.8507, 0.7655, 0.8004, 0.7721, 0.801, 0.7655, 0.8004, 0.7721, 0.8507, 0.7655, 0.8502, 0.6774, 0.8116, 0.6708, 0.8616, 0.6708, 0.8116, 0.6708, 0.8616, 0.6774, 0.8116, 0.6774, 0.8616, 0.6852, 0.8116, 0.6774, 0.8616, 0.6774, 0.8116, 0.6774, 0.8616, 0.6852, 0.8116, 0.6852, 0.8616, 0.6935, 0.8116, 0.6852, 0.8616, 0.6852, 0.8116, 0.6852, 0.8616, 0.6935, 0.8116, 0.6935, 0.8616, 0.7018, 0.8116, 0.6935, 0.8616, 0.6935, 0.8116, 0.6935, 0.8616, 0.7018, 0.8116, 0.7018, 0.8616, 0.7096, 0.8116, 0.7018, 0.8616, 0.7018, 0.8116, 0.7018, 0.8616, 0.7096, 0.8116, 0.7096, 0.8616, 0.7162, 0.8116, 0.7096, 0.8616, 0.7096, 0.8116, 0.7096, 0.8616, 0.7162, 0.8116, 0.7162, 0.8616, 0.6862, 0.6443, 0.6929, 0.6946, 0.6862, 0.6938, 0.6929, 0.6946, 0.6862, 0.6443, 0.6929, 0.6451, 0.6784, 0.6438, 0.6862, 0.6938, 0.6784, 0.6933, 0.6862, 0.6938, 0.6784, 0.6438, 0.6862, 0.6443, 0.6701, 0.6437, 0.6784, 0.6933, 0.6701, 0.6931, 0.6784, 0.6933, 0.6701, 0.6437, 0.6784, 0.6438])
me_id29.materials.append(mat_material)
me_id29.use_remesh_preserve_volume = False
me_id29.use_remesh_preserve_attributes = False
me_id29.use_mirror_vertex_groups = False
me_id29.update()

# ---- objects
ob_spot = bpy.data.objects.new('Spot', light_spot_001)
ob_camera_001 = bpy.data.objects.new('Camera.001', cam_camera_002)
ob_sketchup = bpy.data.objects.new('SketchUp', None)
ob_radio_004 = bpy.data.objects.new('Radio.004', me_id29)

# ---- transforms, parenting, visibility, modifiers, constraints
ob_spot.location = (45.8, -76.78, 37.93)
ob_spot.rotation_euler = (1.751e-08, 0.485, -0.4197)
ob_spot.lineart.crease_threshold = 0.0
ob_camera_001.location = (41.32, -42.01, 12.07)
ob_camera_001.rotation_euler = (1.571, -0.0, 0.4278)
ob_camera_001.lineart.crease_threshold = 0.0
ob_sketchup.location = (0.0, 0.0, 0.0)
ob_sketchup.scale = (2.54, 2.54, 2.54)
ob_sketchup.empty_image_offset = (0.0, 0.0)
ob_sketchup.lineart.crease_threshold = 0.0
ob_radio_004.parent = ob_sketchup
ob_radio_004.location = (-1.676, -0.6912, 0.0)
ob_radio_004.lineart.crease_threshold = 0.0

# ---- collection membership
col_collection_1.objects.link(ob_spot)
col_collection_1.objects.link(ob_camera_001)
col_collection_1.objects.link(ob_sketchup)
col_collection_1.objects.link(ob_radio_004)

# ---- scene / render settings (as saved in the file)
scene.camera = ob_camera_001
scene.frame_start = 1; scene.frame_end = 250; scene.frame_set(1)
scene.render.engine = 'BLENDER_EEVEE_NEXT'
scene.render.image_settings.color_mode = 'RGB'
scene.render.image_settings.compression = 90
scene.render.resolution_percentage = 50
scene.render.dither_intensity = 0.0
scene.render.bake_margin = 2
scene.render.bake_bias = 0.0
scene.cycles.use_denoising = False
scene.cycles.samples = 10
scene.cycles.sampling_pattern = 'TABULATED_SOBOL'
scene.cycles.light_sampling_threshold = 0.0
scene.cycles.use_adaptive_sampling = False
scene.cycles.use_light_tree = False
scene.cycles.blur_glossy = 0.0
scene.cycles.volume_bounces = 1
scene.cycles.pixel_filter_type = 'GAUSSIAN'
scene.cycles.sample_clamp_indirect = 0.0
scene.view_settings.view_transform = 'Standard'
scene.unit_settings.scale_length = 0.01
bpy.context.view_layer.update()
